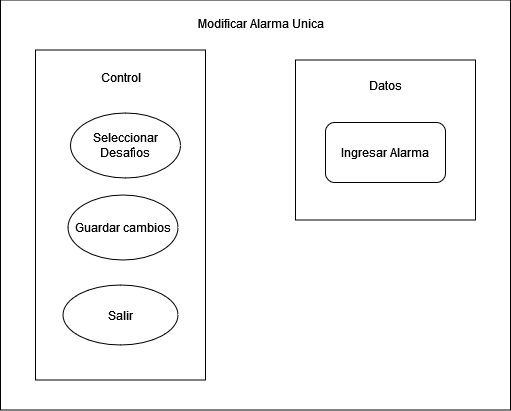

The diagram above was exported from draw.io. Its source (the exported page's mxGraphModel, read from the mxfile embedded in the PNG):
<mxGraphModel dx="3687" dy="886" grid="1" gridSize="10" guides="1" tooltips="1" connect="1" arrows="1" fold="1" page="1" pageScale="1" pageWidth="2000" pageHeight="2000" math="0" shadow="0">
  <root>
    <mxCell id="0" />
    <mxCell id="1" parent="0" />
    <mxCell id="2" value="" style="rounded=0;whiteSpace=wrap;html=1;" vertex="1" parent="1">
      <mxGeometry x="-280" y="868.5" width="510" height="410" as="geometry" />
    </mxCell>
    <mxCell id="3" value="" style="rounded=0;whiteSpace=wrap;html=1;" vertex="1" parent="1">
      <mxGeometry x="-245" y="918.5" width="170" height="330" as="geometry" />
    </mxCell>
    <mxCell id="4" value="Seleccionar Desafìos" style="ellipse;whiteSpace=wrap;html=1;" vertex="1" parent="1">
      <mxGeometry x="-210" y="981.5" width="110" height="65" as="geometry" />
    </mxCell>
    <mxCell id="5" value="Salir" style="ellipse;whiteSpace=wrap;html=1;" vertex="1" parent="1">
      <mxGeometry x="-217.5" y="1153.5" width="115" height="60" as="geometry" />
    </mxCell>
    <mxCell id="6" value="Modificar Alarma Unica" style="text;html=1;align=center;verticalAlign=middle;resizable=0;points=[];autosize=1;strokeColor=none;fillColor=none;" vertex="1" parent="1">
      <mxGeometry x="-95" y="876.5" width="150" height="30" as="geometry" />
    </mxCell>
    <mxCell id="7" value="" style="rounded=0;whiteSpace=wrap;html=1;" vertex="1" parent="1">
      <mxGeometry x="15" y="928.5" width="180" height="160" as="geometry" />
    </mxCell>
    <mxCell id="8" value="Control" style="text;html=1;align=center;verticalAlign=middle;resizable=0;points=[];autosize=1;strokeColor=none;fillColor=none;" vertex="1" parent="1">
      <mxGeometry x="-190" y="931" width="60" height="30" as="geometry" />
    </mxCell>
    <mxCell id="9" value="Datos" style="text;html=1;align=center;verticalAlign=middle;resizable=0;points=[];autosize=1;strokeColor=none;fillColor=none;" vertex="1" parent="1">
      <mxGeometry x="75" y="938.5" width="60" height="30" as="geometry" />
    </mxCell>
    <mxCell id="10" style="edgeStyle=orthogonalEdgeStyle;rounded=0;orthogonalLoop=1;jettySize=auto;html=1;exitX=0.5;exitY=1;exitDx=0;exitDy=0;" edge="1" source="3" target="3" parent="1">
      <mxGeometry relative="1" as="geometry" />
    </mxCell>
    <mxCell id="11" value="Guardar cambios" style="ellipse;whiteSpace=wrap;html=1;" vertex="1" parent="1">
      <mxGeometry x="-212.5" y="1063.5" width="110" height="65" as="geometry" />
    </mxCell>
    <mxCell id="12" value="Ingresar Alarma" style="rounded=1;whiteSpace=wrap;html=1;" vertex="1" parent="1">
      <mxGeometry x="45" y="991" width="120" height="60" as="geometry" />
    </mxCell>
  </root>
</mxGraphModel>